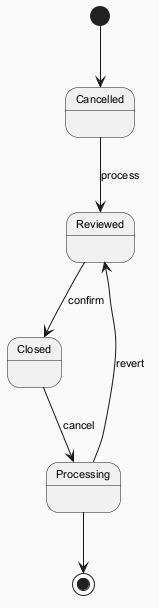

The diagram above was rendered by PlantUML. Its source (embedded in the PNG):
@startuml
skinparam backgroundColor #FAFAFA
skinparam classBackgroundColor #FFF3E0
skinparam classBorderColor #E65100
skinparam defaultFontSize 11
[*] --> Cancelled
Cancelled --> Reviewed : process
Reviewed --> Closed : confirm
Closed --> Processing : cancel
Processing --> Reviewed : revert
Processing --> [*]
@enduml